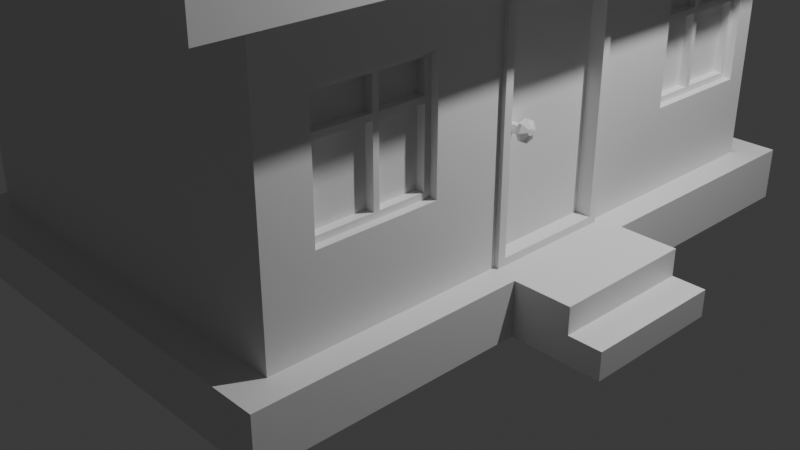 # Source: Fix_house.blend  (saved by Blender 4.4.32; exported with 4.5.12 LTS)
import bpy
from mathutils import Matrix  # noqa: F401  (used for matrix-valued properties, if any)

bpy.ops.wm.read_factory_settings(use_empty=True)
scene = bpy.context.scene
scene.name = 'Scene'

# ---- collections
col_collection = bpy.data.collections.new('Collection'); scene.collection.children.link(col_collection)

# ---- materials (node trees are filled in below, after node groups)
mat_material = bpy.data.materials.new('Material')
mat_material.alpha_threshold = 0.0
mat_material.roughness = 0.5
mat_material.line_color = (0.0, 0.0, 0.0, 1.0)

# ---- material node trees
mat_material.use_nodes = True; mat_material.node_tree.nodes.clear()
_N = mat_material.node_tree.nodes; _L = mat_material.node_tree.links
n0 = _N.new('ShaderNodeOutputMaterial'); n0.name = 'Material Output'; n0.location = (300, 300)
n1 = _N.new('ShaderNodeBsdfPrincipled'); n1.name = 'Principled BSDF'; n1.location = (10, 300)
n1.inputs[3].default_value = 1.45
_L.new(n1.outputs[0], n0.inputs[0])
n0.is_active_output = True

# ---- world
world_world = bpy.data.worlds.new('World'); scene.world = world_world
world_world.use_nodes = True; world_world.node_tree.nodes.clear()
_N = world_world.node_tree.nodes; _L = world_world.node_tree.links
n0 = _N.new('ShaderNodeOutputWorld'); n0.name = 'World Output'; n0.location = (300, 300)
n1 = _N.new('ShaderNodeBackground'); n1.name = 'Background'; n1.location = (10, 300)
n1.inputs[0].default_value = (0.05088, 0.05088, 0.05088, 1.0)
_L.new(n1.outputs[0], n0.inputs[0])
n0.is_active_output = True
world_world.color = (0.05088, 0.05088, 0.05088)
world_world.sun_shadow_jitter_overblur = 0.0

# ---- cameras
cam_camera = bpy.data.cameras.new('Camera')
cam_camera.clip_end = 100.0
cam_camera.ortho_scale = 7.314

# ---- lights
light_light = bpy.data.lights.new('Light', 'POINT')
light_light.energy = 1000.0
light_light.shadow_soft_size = 0.1

# ---- meshes
me_cube = bpy.data.meshes.new('Cube')
me_cube.from_pydata([(1.967, 2.869, 1.777), (1.808, -2.653, -0.4021), (2.011, -0.7609, -1.252), (1.808, -2.653, 0.7929), (1.967, -3.131, 1.777), (1.808, -1.458, -0.4021), (1.808, -1.458, 0.7929), (2.011, 0.5377, -1.252), (-2.007, 2.872, 1.773), (-2.007, -3.128, 1.773), (0.0, -3.0, 2.771), (0.0, 3.0, 2.771), (1.808, 2.653, -0.4021), (1.967, 2.869, -1.244), (-2.007, -3.128, -1.248), (1.808, 2.653, 0.7929), (1.967, -3.131, -1.244), (1.808, 1.458, -0.4021), (-2.007, 2.872, -1.248), (1.808, 1.458, 0.7929), (2.0, 3.0, -1.271), (-2.0, 3.0, -1.271), (-2.237, 3.237, -1.778), (-2.237, -3.475, -1.778), (2.237, 3.237, -1.243), (2.237, 3.237, -1.778), (2.237, -3.475, -1.243), (2.237, -3.475, -1.778), (-2.237, 3.237, -1.243), (-2.237, -3.475, -1.243), (1.967, -0.7609, 1.066), (1.967, 0.5377, 1.066), (1.967, -0.7609, -1.244), (1.967, 0.5377, -1.244), (2.011, 0.5377, -1.244), (2.011, -0.7609, -1.244), (1.967, 1.458, -0.4021), (1.967, -2.653, -0.4021), (1.967, -2.653, 0.7929), (1.967, -1.458, -0.4021), (1.967, -1.458, 0.7929), (1.967, 1.458, 0.7929), (1.967, 2.653, -0.4021), (1.967, 2.653, 0.7929), (2.237, 0.626, -1.778), (2.237, -0.8113, -1.778), (2.237, 0.626, -1.243), (2.237, -0.8113, -1.243), (2.815, 0.626, -1.778), (2.815, -0.8113, -1.778), (2.815, 0.626, -1.243), (2.815, -0.8113, -1.243), (2.815, 0.626, -1.512), (2.815, -0.8113, -1.504), (2.815, 0.626, -1.778), (2.815, -0.8113, -1.778), (2.815, 0.626, -1.243), (2.815, -0.8113, -1.243), (2.815, 0.626, -1.512), (2.815, -0.8113, -1.504), (3.148, 0.626, -1.778), (3.148, -0.8113, -1.778), (3.148, 0.626, -1.512), (3.148, -0.8113, -1.504), (3.148, 0.626, -1.778), (3.148, -0.8113, -1.778), (3.148, 0.626, -1.512), (3.148, -0.8113, -1.504)], [], [(16, 4, 9, 14), (14, 9, 8, 18), (37, 16, 32, 30, 40, 39), (42, 13, 0, 4, 16, 37, 38, 40, 30, 31, 41, 43), (31, 33, 13, 42, 36, 41), (18, 8, 0, 13), (0, 8, 11), (9, 4, 10), (21, 20, 24, 28), (28, 18, 21), (18, 13, 20, 21), (16, 14, 29, 26), (45, 47, 26, 27), (23, 29, 28, 22), (27, 26, 29, 23), (22, 28, 24, 25), (35, 32, 16, 26, 47, 46, 24, 13, 33, 34), (34, 33, 32, 35), (14, 18, 28, 29), (20, 13, 24), (35, 2, 7, 34), (40, 6, 5, 39), (37, 1, 3, 38), (5, 1, 37, 39), (3, 6, 40, 38), (17, 19, 41, 36), (15, 12, 42, 43), (42, 12, 17, 36), (41, 19, 15, 43), (25, 24, 46, 44), (44, 46, 50, 52, 48), (49, 48, 54, 55), (47, 45, 49, 53, 51), (46, 47, 51, 50), (45, 44, 48, 49), (54, 58, 62, 60), (48, 52, 58, 54), (59, 58, 56, 57), (51, 53, 59, 57), (53, 49, 55, 59), (50, 51, 57, 56), (52, 50, 56, 58), (60, 62, 66, 64), (55, 54, 60, 61), (59, 55, 61, 63), (58, 59, 63, 62), (64, 66, 67, 65), (63, 61, 65, 67), (61, 60, 64, 65), (62, 63, 67, 66)])
_uv = me_cube.uv_layers.new(name='UVMap')
_uv.uv.foreach_set('vector', [0.4092, 0.75, 0.625, 0.75, 0.625, 1.0, 0.4092, 1.0, 0.4092, 0.0, 0.625, 0.0, 0.625, 0.25, 0.4092, 0.25, 0.4693, 0.7301, 0.4092, 0.75, 0.4092, 0.6512, 0.5742, 0.6512, 0.5547, 0.6803, 0.4693, 0.6803, 0.4693, 0.509, 0.4092, 0.5, 0.625, 0.5, 0.625, 0.75, 0.4092, 0.75, 0.4693, 0.7301, 0.5547, 0.7301, 0.5547, 0.6803, 0.5742, 0.6512, 0.5742, 0.5971, 0.5547, 0.5588, 0.5547, 0.509, 0.5742, 0.5971, 0.4092, 0.5971, 0.4092, 0.5, 0.4693, 0.509, 0.4693, 0.5588, 0.5547, 0.5588, 0.4092, 0.25, 0.625, 0.25, 0.625, 0.5, 0.4092, 0.5, 0.625, 0.5, 0.625, 0.25, 0.625, 0.5, 0.625, 1.0, 0.625, 0.75, 0.625, 1.0, 0.4092, 0.25, 0.4092, 0.5, 0.4092, 0.5, 0.4092, 0.25, 0.4092, 0.25, 0.4092, 0.25, 0.4092, 0.25, 0.4092, 0.25, 0.4092, 0.5, 0.4092, 0.5, 0.4092, 0.25, 0.4092, 0.75, 0.4092, 1.0, 0.4092, 1.0, 0.4092, 0.75, 0.375, 0.6508, 0.4092, 0.6508, 0.4092, 0.75, 0.375, 0.75, 0.375, 0.0, 0.4092, 0.0, 0.4092, 0.25, 0.375, 0.25, 0.375, 0.75, 0.4092, 0.75, 0.4092, 1.0, 0.375, 1.0, 0.375, 0.25, 0.4092, 0.25, 0.4092, 0.5, 0.375, 0.5, 0.4092, 0.6509, 0.4092, 0.6512, 0.4092, 0.75, 0.4092, 0.75, 0.4092, 0.6508, 0.4092, 0.5675, 0.4092, 0.5, 0.4092, 0.5, 0.4092, 0.5971, 0.4092, 0.5977, 0.4092, 0.5977, 0.4092, 0.5971, 0.4092, 0.6512, 0.4092, 0.6509, 0.4092, 0.0, 0.4092, 0.25, 0.4092, 0.25, 0.4092, 0.0, 0.4092, 0.5, 0.4092, 0.5, 0.4092, 0.5, 0.3759, 0.0, 0.375, 0.0, 0.375, 0.25, 0.3759, 0.25, 0.625, 0.2833, 0.625, 0.25, 0.375, 0.25, 0.375, 0.2833, 0.375, 0.9667, 0.375, 1.0, 0.625, 1.0, 0.625, 0.9667, 0.125, 0.5, 0.125, 0.75, 0.1583, 0.75, 0.1583, 0.5, 0.875, 0.75, 0.875, 0.5, 0.8417, 0.5, 0.8417, 0.75, 0.375, 0.25, 0.625, 0.25, 0.625, 0.2833, 0.375, 0.2833, 0.625, 1.0, 0.375, 1.0, 0.375, 0.9667, 0.625, 0.9667, 0.1583, 0.75, 0.125, 0.75, 0.125, 0.5, 0.1583, 0.5, 0.8417, 0.5, 0.875, 0.5, 0.875, 0.75, 0.8417, 0.75, 0.375, 0.5, 0.4092, 0.5, 0.4092, 0.5675, 0.375, 0.5675, 0.375, 0.5675, 0.4092, 0.5675, 0.4092, 0.5675, 0.392, 0.5675, 0.375, 0.5675, 0.0, 0.0, 0.0, 0.0, 0.0, 0.0, 0.0, 0.0, 0.4092, 0.6508, 0.375, 0.6508, 0.375, 0.6508, 0.3925, 0.6508, 0.4092, 0.6508, 0.4092, 0.5675, 0.4092, 0.6508, 0.4092, 0.6508, 0.4092, 0.5675, 0.0, 0.0, 0.0, 0.0, 0.0, 0.0, 0.0, 0.0, 0.375, 0.5675, 0.392, 0.5675, 0.392, 0.5675, 0.375, 0.5675, 0.375, 0.5675, 0.392, 0.5675, 0.392, 0.5675, 0.375, 0.5675, 0.3925, 0.6508, 0.392, 0.5675, 0.4092, 0.5675, 0.4092, 0.6508, 0.4092, 0.6508, 0.3925, 0.6508, 0.3925, 0.6508, 0.4092, 0.6508, 0.3925, 0.6508, 0.375, 0.6508, 0.375, 0.6508, 0.3925, 0.6508, 0.4092, 0.5675, 0.4092, 0.6508, 0.4092, 0.6508, 0.4092, 0.5675, 0.392, 0.5675, 0.4092, 0.5675, 0.4092, 0.5675, 0.392, 0.5675, 0.375, 0.5675, 0.392, 0.5675, 0.392, 0.5675, 0.375, 0.5675, 0.0, 0.0, 0.0, 0.0, 0.0, 0.0, 0.0, 0.0, 0.3925, 0.6508, 0.375, 0.6508, 0.375, 0.6508, 0.3925, 0.6508, 0.392, 0.5675, 0.3925, 0.6508, 0.3925, 0.6508, 0.392, 0.5675, 0.375, 0.5675, 0.392, 0.5675, 0.3925, 0.6508, 0.375, 0.6508, 0.3925, 0.6508, 0.375, 0.6508, 0.375, 0.6508, 0.3925, 0.6508, 0.0, 0.0, 0.0, 0.0, 0.0, 0.0, 0.0, 0.0, 0.392, 0.5675, 0.3925, 0.6508, 0.3925, 0.6508, 0.392, 0.5675])
me_cube.materials.append(mat_material)
me_cube.use_mirror_vertex_groups = False
me_cube.update()
me_cube_001 = bpy.data.meshes.new('Cube.001')
me_cube_001.from_pydata([(1.294, 1.277, 0.8405), (1.294, -1.308, 0.8405), (-1.291, 1.277, 0.8405), (-1.291, -1.308, 0.8405), (0.001524, -1.308, 1.594), (0.001524, 1.277, 1.594), (1.294, 1.277, 0.9946), (1.294, -1.308, 0.9946), (-1.291, -1.308, 0.9946), (-1.291, 1.277, 0.9946), (-0.05518, 1.277, 1.715), (0.05823, 1.277, 1.715), (0.001524, 1.277, 1.683), (0.05823, -1.308, 1.715), (-0.05518, -1.308, 1.715), (0.001524, -1.308, 1.683)], [], [(2, 5, 4, 3), (1, 4, 5, 0), (7, 6, 11, 13), (5, 2, 9, 10, 12), (3, 4, 15, 14, 8), (9, 8, 14, 10), (1, 0, 6, 7), (4, 1, 7, 13, 15), (2, 3, 8, 9), (10, 11, 12), (13, 14, 15), (13, 11, 10, 14), (0, 5, 12, 11, 6)])
_uv = me_cube_001.uv_layers.new(name='UVMap')
_uv.uv.foreach_set('vector', [0.625, 0.25, 0.625, 0.25, 0.625, 0.0, 0.625, 0.0, 0.625, 0.75, 0.625, 0.75, 0.625, 0.5, 0.625, 0.5, 0.625, 0.75, 0.625, 0.5, 0.625, 0.5, 0.625, 0.75, 0.625, 0.25, 0.625, 0.25, 0.625, 0.25, 0.625, 0.25, 0.625, 0.25, 0.625, 0.0, 0.625, 0.0, 0.625, 0.0, 0.625, 0.0, 0.625, 0.0, 0.625, 0.25, 0.625, 0.0, 0.625, 0.0, 0.625, 0.25, 0.625, 0.75, 0.625, 0.5, 0.625, 0.5, 0.625, 0.75, 0.625, 0.75, 0.625, 0.75, 0.625, 0.75, 0.625, 0.75, 0.625, 0.75, 0.625, 0.25, 0.625, 0.0, 0.625, 0.0, 0.625, 0.25, 0.625, 0.25, 0.625, 0.25, 0.625, 0.25, 0.625, 0.0, 0.625, 0.0, 0.625, 0.0, 0.625, 0.0, 0.625, 0.25, 0.625, 0.25, 0.625, 0.0, 0.625, 0.5, 0.625, 0.5, 0.625, 0.5, 0.625, 0.5, 0.625, 0.5])
me_cube_001.materials.append(mat_material)
me_cube_001.use_mirror_vertex_groups = False
me_cube_001.update()
me_cube_005 = bpy.data.meshes.new('Cube.005')
me_cube_005.from_pydata([(-1.0, -1.0, -1.0), (-1.0, -1.0, 1.0), (-1.0, 1.0, -1.0), (-1.0, 1.0, 1.0), (1.0, -1.0, -1.0), (1.0, -1.0, 1.0), (1.0, 1.0, -1.0), (1.0, 1.0, 1.0), (-2.577, -2.577, 1.0), (-2.577, 2.577, 1.0), (2.577, 2.577, 1.0), (2.577, -2.577, 1.0), (-2.393, -2.393, 1.25), (-2.393, 2.393, 1.25), (2.393, 2.393, 1.25), (2.393, -2.393, 1.25), (-2.577, -2.577, 1.229), (-2.577, 2.577, 1.229), (2.577, 2.577, 1.229), (2.577, -2.577, 1.229), (-2.504, -2.504, 1.229), (-2.504, 2.504, 1.229), (2.504, 2.504, 1.229), (2.504, -2.504, 1.229), (-2.393, -2.393, 1.118), (-2.393, 2.393, 1.118), (2.393, 2.393, 1.118), (2.393, -2.393, 1.118)], [], [(0, 1, 3, 2), (2, 3, 7, 6), (6, 7, 5, 4), (4, 5, 1, 0), (7, 3, 9, 10), (11, 10, 18, 19), (5, 7, 10, 11), (3, 1, 8, 9), (1, 5, 11, 8), (12, 15, 27, 24), (9, 8, 16, 17), (8, 11, 19, 16), (10, 9, 17, 18), (20, 21, 17, 16), (21, 22, 18, 17), (22, 23, 19, 18), (23, 20, 16, 19), (12, 13, 21, 20), (13, 14, 22, 21), (14, 15, 23, 22), (15, 12, 20, 23), (26, 25, 24, 27), (14, 13, 25, 26), (15, 14, 26, 27), (13, 12, 24, 25)])
_uv = me_cube_005.uv_layers.new(name='UVMap')
_uv.uv.foreach_set('vector', [0.375, 0.0, 0.625, 0.0, 0.625, 0.25, 0.375, 0.25, 0.375, 0.25, 0.625, 0.25, 0.625, 0.5, 0.375, 0.5, 0.375, 0.5, 0.625, 0.5, 0.625, 0.75, 0.375, 0.75, 0.375, 0.75, 0.625, 0.75, 0.625, 1.0, 0.375, 1.0, 0.625, 0.5, 0.625, 0.25, 0.625, 0.25, 0.625, 0.5, 0.625, 0.75, 0.625, 0.5, 0.625, 0.5, 0.625, 0.75, 0.625, 0.75, 0.625, 0.5, 0.625, 0.5, 0.625, 0.75, 0.625, 0.25, 0.625, 0.0, 0.625, 0.0, 0.625, 0.25, 0.625, 1.0, 0.625, 0.75, 0.625, 0.75, 0.625, 1.0, 0.8661, 0.7411, 0.6339, 0.7411, 0.6339, 0.7411, 0.8661, 0.7411, 0.625, 0.25, 0.625, 0.0, 0.625, 0.0, 0.625, 0.25, 0.625, 1.0, 0.625, 0.75, 0.625, 0.75, 0.625, 1.0, 0.625, 0.5, 0.625, 0.25, 0.625, 0.25, 0.625, 0.5, 0.8715, 0.7465, 0.8715, 0.5035, 0.875, 0.5, 0.875, 0.75, 0.8715, 0.5035, 0.6285, 0.5035, 0.625, 0.5, 0.875, 0.5, 0.6285, 0.5035, 0.6285, 0.7465, 0.625, 0.75, 0.625, 0.5, 0.6285, 0.7465, 0.8715, 0.7465, 0.875, 0.75, 0.625, 0.75, 0.8661, 0.7411, 0.8661, 0.5089, 0.8715, 0.5035, 0.8715, 0.7465, 0.8661, 0.5089, 0.6339, 0.5089, 0.6285, 0.5035, 0.8715, 0.5035, 0.6339, 0.5089, 0.6339, 0.7411, 0.6285, 0.7465, 0.6285, 0.5035, 0.6339, 0.7411, 0.8661, 0.7411, 0.8715, 0.7465, 0.6285, 0.7465, 0.6339, 0.5089, 0.8661, 0.5089, 0.8661, 0.7411, 0.6339, 0.7411, 0.6339, 0.5089, 0.8661, 0.5089, 0.8661, 0.5089, 0.6339, 0.5089, 0.6339, 0.7411, 0.6339, 0.5089, 0.6339, 0.5089, 0.6339, 0.7411, 0.8661, 0.5089, 0.8661, 0.7411, 0.8661, 0.7411, 0.8661, 0.5089])
me_cube_005.update()
me_cube_006 = bpy.data.meshes.new('Cube.006')
me_cube_006.from_pydata([(0.1407, -0.6493, -1.159), (0.1407, -0.6493, 1.159), (0.1407, 0.6493, -1.159), (0.1407, 0.6493, 1.159), (-0.1407, -0.6493, -1.159), (-0.1407, -0.6493, 1.159), (-0.1407, 0.6493, -1.159), (-0.1407, 0.6493, 1.159), (0.1407, -0.5661, -1.076), (0.1407, -0.5661, 1.076), (0.1407, 0.5661, 1.076), (0.1407, 0.5661, -1.076), (-0.01556, 0.5661, -1.076), (-0.01556, -0.5661, -1.076), (-0.01556, -0.5661, 1.076), (-0.01556, 0.5661, 1.076)], [], [(10, 11, 12, 15), (2, 3, 7, 6), (4, 5, 1, 0), (7, 3, 1, 5), (0, 1, 9, 8), (1, 3, 10, 9), (3, 2, 11, 10), (2, 0, 8, 11), (13, 14, 15, 12), (11, 8, 13, 12), (8, 9, 14, 13), (9, 10, 15, 14)])
_uv = me_cube_006.uv_layers.new(name='UVMap')
_uv.uv.foreach_set('vector', [0.616, 0.234, 0.384, 0.234, 0.384, 0.234, 0.616, 0.234, 0.375, 0.25, 0.625, 0.25, 0.625, 0.5, 0.375, 0.5, 0.375, 0.75, 0.625, 0.75, 0.625, 1.0, 0.375, 1.0, 0.625, 0.5, 0.875, 0.5, 0.875, 0.75, 0.625, 0.75, 0.375, 0.0, 0.625, 0.0, 0.616, 0.01601, 0.384, 0.01601, 0.625, 0.0, 0.625, 0.25, 0.616, 0.234, 0.616, 0.01601, 0.625, 0.25, 0.375, 0.25, 0.384, 0.234, 0.616, 0.234, 0.375, 0.25, 0.375, 0.0, 0.384, 0.01601, 0.384, 0.234, 0.384, 0.01601, 0.616, 0.01601, 0.616, 0.234, 0.384, 0.234, 0.384, 0.234, 0.384, 0.01601, 0.384, 0.01601, 0.384, 0.234, 0.384, 0.01601, 0.616, 0.01601, 0.616, 0.01601, 0.384, 0.01601, 0.616, 0.01601, 0.616, 0.234, 0.616, 0.234, 0.616, 0.01601])
me_cube_006.update()
me_cylinder = bpy.data.meshes.new('Cylinder')
me_cylinder.from_pydata([(0.7195, 3.399, 2.485), (0.7195, 3.399, 2.587), (0.7555, 3.384, 2.485), (0.7555, 3.384, 2.587), (0.7704, 3.348, 2.485), (0.7704, 3.348, 2.587), (0.7555, 3.312, 2.485), (0.7555, 3.312, 2.587), (0.7195, 3.297, 2.485), (0.7195, 3.297, 2.587), (0.6835, 3.312, 2.485), (0.6835, 3.312, 2.587), (0.6686, 3.348, 2.485), (0.6686, 3.348, 2.587), (0.6835, 3.384, 2.485), (0.6835, 3.384, 2.587), (0.7195, 3.421, 2.485), (0.771, 3.399, 2.485), (0.7923, 3.348, 2.485), (0.771, 3.297, 2.485), (0.7195, 3.275, 2.485), (0.6681, 3.297, 2.485), (0.6468, 3.348, 2.485), (0.6681, 3.399, 2.485), (0.7195, 3.421, 2.485), (0.771, 3.399, 2.485), (0.7923, 3.348, 2.485), (0.771, 3.297, 2.485), (0.7195, 3.275, 2.485), (0.6681, 3.297, 2.485), (0.6468, 3.348, 2.485), (0.6681, 3.399, 2.485), (0.7195, 3.451, 2.46), (0.7922, 3.421, 2.46), (0.8223, 3.348, 2.46), (0.7922, 3.275, 2.46), (0.7195, 3.245, 2.46), (0.6469, 3.275, 2.46), (0.6168, 3.348, 2.46), (0.6469, 3.421, 2.46), (0.7195, 3.451, 2.428), (0.7922, 3.421, 2.428), (0.8223, 3.348, 2.428), (0.7922, 3.275, 2.428), (0.7195, 3.245, 2.428), (0.6469, 3.275, 2.428), (0.6168, 3.348, 2.428), (0.6469, 3.421, 2.428), (0.7195, 3.379, 2.391), (0.7415, 3.37, 2.391), (0.7506, 3.348, 2.391), (0.7415, 3.326, 2.391), (0.7195, 3.317, 2.391), (0.6976, 3.326, 2.391), (0.6885, 3.348, 2.391), (0.6976, 3.37, 2.391)], [], [(0, 1, 3, 2), (2, 3, 5, 4), (4, 5, 7, 6), (6, 7, 9, 8), (8, 9, 11, 10), (10, 11, 13, 12), (3, 1, 15, 13, 11, 9, 7, 5), (12, 13, 15, 14), (14, 15, 1, 0), (4, 6, 19, 18), (21, 22, 30, 29), (10, 12, 22, 21), (6, 8, 20, 19), (12, 14, 23, 22), (2, 4, 18, 17), (8, 10, 21, 20), (14, 0, 16, 23), (0, 2, 17, 16), (24, 25, 33, 32), (19, 20, 28, 27), (17, 18, 26, 25), (22, 23, 31, 30), (20, 21, 29, 28), (18, 19, 27, 26), (16, 17, 25, 24), (23, 16, 24, 31), (32, 33, 41, 40), (31, 24, 32, 39), (29, 30, 38, 37), (27, 28, 36, 35), (25, 26, 34, 33), (30, 31, 39, 38), (28, 29, 37, 36), (26, 27, 35, 34), (42, 43, 51, 50), (39, 32, 40, 47), (37, 38, 46, 45), (35, 36, 44, 43), (33, 34, 42, 41), (38, 39, 47, 46), (36, 37, 45, 44), (34, 35, 43, 42), (48, 49, 50, 51, 52, 53, 54, 55), (40, 41, 49, 48), (47, 40, 48, 55), (45, 46, 54, 53), (43, 44, 52, 51), (41, 42, 50, 49), (46, 47, 55, 54), (44, 45, 53, 52)])
_uv = me_cylinder.uv_layers.new(name='UVMap')
_uv.uv.foreach_set('vector', [1.0, 0.5, 1.0, 1.0, 0.875, 1.0, 0.875, 0.5, 0.875, 0.5, 0.875, 1.0, 0.75, 1.0, 0.75, 0.5, 0.75, 0.5, 0.75, 1.0, 0.625, 1.0, 0.625, 0.5, 0.625, 0.5, 0.625, 1.0, 0.5, 1.0, 0.5, 0.5, 0.5, 0.5, 0.5, 1.0, 0.375, 1.0, 0.375, 0.5, 0.375, 0.5, 0.375, 1.0, 0.25, 1.0, 0.25, 0.5, 0.4197, 0.4197, 0.25, 0.49, 0.08029, 0.4197, 0.01, 0.25, 0.08029, 0.08029, 0.25, 0.01, 0.4197, 0.08029, 0.49, 0.25, 0.25, 0.5, 0.25, 1.0, 0.125, 1.0, 0.125, 0.5, 0.125, 0.5, 0.125, 1.0, 0.0, 1.0, 0.0, 0.5, 0.75, 0.5, 0.625, 0.5, 0.625, 0.5, 0.75, 0.5, 0.375, 0.5, 0.25, 0.5, 0.25, 0.5, 0.375, 0.5, 0.375, 0.5, 0.25, 0.5, 0.25, 0.5, 0.375, 0.5, 0.625, 0.5, 0.5, 0.5, 0.5, 0.5, 0.625, 0.5, 0.25, 0.5, 0.125, 0.5, 0.125, 0.5, 0.25, 0.5, 0.875, 0.5, 0.75, 0.5, 0.75, 0.5, 0.875, 0.5, 0.5, 0.5, 0.375, 0.5, 0.375, 0.5, 0.5, 0.5, 0.125, 0.5, 0.0, 0.5, 0.0, 0.5, 0.125, 0.5, 1.0, 0.5, 0.875, 0.5, 0.875, 0.5, 1.0, 0.5, 1.0, 0.5, 0.875, 0.5, 0.875, 0.5, 1.0, 0.5, 0.625, 0.5, 0.5, 0.5, 0.5, 0.5, 0.625, 0.5, 0.875, 0.5, 0.75, 0.5, 0.75, 0.5, 0.875, 0.5, 0.25, 0.5, 0.125, 0.5, 0.125, 0.5, 0.25, 0.5, 0.5, 0.5, 0.375, 0.5, 0.375, 0.5, 0.5, 0.5, 0.75, 0.5, 0.625, 0.5, 0.625, 0.5, 0.75, 0.5, 1.0, 0.5, 0.875, 0.5, 0.875, 0.5, 1.0, 0.5, 0.125, 0.5, 0.0, 0.5, 0.0, 0.5, 0.125, 0.5, 1.0, 0.5, 0.875, 0.5, 0.875, 0.5, 1.0, 0.5, 0.125, 0.5, 0.0, 0.5, 0.0, 0.5, 0.125, 0.5, 0.375, 0.5, 0.25, 0.5, 0.25, 0.5, 0.375, 0.5, 0.625, 0.5, 0.5, 0.5, 0.5, 0.5, 0.625, 0.5, 0.875, 0.5, 0.75, 0.5, 0.75, 0.5, 0.875, 0.5, 0.25, 0.5, 0.125, 0.5, 0.125, 0.5, 0.25, 0.5, 0.5, 0.5, 0.375, 0.5, 0.375, 0.5, 0.5, 0.5, 0.75, 0.5, 0.625, 0.5, 0.625, 0.5, 0.75, 0.5, 0.75, 0.5, 0.625, 0.5, 0.625, 0.5, 0.75, 0.5, 0.125, 0.5, 0.0, 0.5, 0.0, 0.5, 0.125, 0.5, 0.375, 0.5, 0.25, 0.5, 0.25, 0.5, 0.375, 0.5, 0.625, 0.5, 0.5, 0.5, 0.5, 0.5, 0.625, 0.5, 0.875, 0.5, 0.75, 0.5, 0.75, 0.5, 0.875, 0.5, 0.25, 0.5, 0.125, 0.5, 0.125, 0.5, 0.25, 0.5, 0.5, 0.5, 0.375, 0.5, 0.375, 0.5, 0.5, 0.5, 0.75, 0.5, 0.625, 0.5, 0.625, 0.5, 0.75, 0.5, 0.75, 0.49, 0.9197, 0.4197, 0.99, 0.25, 0.9197, 0.08029, 0.75, 0.01, 0.5803, 0.08029, 0.51, 0.25, 0.5803, 0.4197, 1.0, 0.5, 0.875, 0.5, 0.875, 0.5, 1.0, 0.5, 0.125, 0.5, 0.0, 0.5, 0.0, 0.5, 0.125, 0.5, 0.375, 0.5, 0.25, 0.5, 0.25, 0.5, 0.375, 0.5, 0.625, 0.5, 0.5, 0.5, 0.5, 0.5, 0.625, 0.5, 0.875, 0.5, 0.75, 0.5, 0.75, 0.5, 0.875, 0.5, 0.25, 0.5, 0.125, 0.5, 0.125, 0.5, 0.25, 0.5, 0.5, 0.5, 0.375, 0.5, 0.375, 0.5, 0.5, 0.5])
me_cylinder.update()
me_cube_002 = bpy.data.meshes.new('Cube.002')
me_cube_002.from_pydata([(1.808, -2.653, 1.348), (1.808, -2.653, 2.543), (1.808, -1.458, 1.348), (1.808, -1.458, 2.543), (1.808, -2.592, 1.409), (1.808, -1.519, 1.409), (1.808, -1.519, 2.482), (1.808, -2.592, 2.482), (1.808, -2.035, 1.409), (1.808, -1.977, 1.409), (1.808, -2.035, 2.482), (1.808, -1.977, 2.482), (1.808, -2.055, 1.348), (1.808, -1.957, 1.348), (1.808, -1.957, 2.543), (1.808, -2.055, 2.543), (1.808, -2.592, 2.128), (1.808, -2.592, 2.185), (1.808, -1.519, 2.128), (1.808, -1.519, 2.185), (1.808, -1.458, 2.125), (1.808, -1.458, 2.224), (1.808, -2.653, 2.224), (1.808, -2.653, 2.125), (1.808, -2.035, 2.128), (1.808, -2.035, 2.185), (1.808, -1.977, 2.128), (1.808, -1.977, 2.185), (1.891, -2.592, 2.185), (1.891, -2.592, 2.482), (1.891, -1.977, 1.409), (1.891, -1.519, 1.409), (1.891, -1.519, 2.185), (1.891, -1.519, 2.482), (1.891, -1.977, 2.482), (1.891, -1.957, 1.348), (1.891, -1.458, 1.348), (1.891, -2.592, 1.409), (1.891, -2.653, 1.348), (1.891, -1.458, 2.224), (1.891, -1.458, 2.543), (1.891, -2.055, 2.543), (1.891, -2.653, 2.543), (1.891, -2.653, 2.125), (1.891, -2.035, 1.409), (1.891, -2.035, 2.482), (1.891, -2.055, 1.348), (1.891, -1.957, 2.543), (1.891, -2.035, 2.185), (1.891, -1.977, 2.185), (1.891, -2.592, 2.128), (1.891, -1.519, 2.128), (1.891, -1.458, 2.125), (1.891, -2.653, 2.224), (1.891, -2.035, 2.128), (1.891, -1.977, 2.128), (1.808, 2.653, 1.348), (1.808, 2.653, 2.543), (1.808, 1.458, 1.348), (1.808, 1.458, 2.543), (1.808, 2.592, 1.409), (1.808, 1.519, 1.409), (1.808, 1.519, 2.482), (1.808, 2.592, 2.482), (1.808, 2.035, 1.409), (1.808, 1.977, 1.409), (1.808, 2.035, 2.482), (1.808, 1.977, 2.482), (1.808, 2.055, 1.348), (1.808, 1.957, 1.348), (1.808, 1.957, 2.543), (1.808, 2.055, 2.543), (1.808, 2.592, 2.128), (1.808, 2.592, 2.185), (1.808, 1.519, 2.128), (1.808, 1.519, 2.185), (1.808, 1.458, 2.125), (1.808, 1.458, 2.224), (1.808, 2.653, 2.224), (1.808, 2.653, 2.125), (1.808, 2.035, 2.128), (1.808, 2.035, 2.185), (1.808, 1.977, 2.128), (1.808, 1.977, 2.185), (1.891, 2.592, 2.185), (1.891, 2.592, 2.482), (1.891, 1.977, 1.409), (1.891, 1.519, 1.409), (1.891, 1.519, 2.185), (1.891, 1.519, 2.482), (1.891, 1.977, 2.482), (1.891, 1.957, 1.348), (1.891, 1.458, 1.348), (1.891, 2.592, 1.409), (1.891, 2.653, 1.348), (1.891, 1.458, 2.224), (1.891, 1.458, 2.543), (1.891, 2.055, 2.543), (1.891, 2.653, 2.543), (1.891, 2.653, 2.125), (1.891, 2.035, 1.409), (1.891, 2.035, 2.482), (1.891, 2.055, 1.348), (1.891, 1.957, 2.543), (1.891, 2.035, 2.185), (1.891, 1.977, 2.185), (1.891, 2.592, 2.128), (1.891, 1.519, 2.128), (1.891, 1.458, 2.125), (1.891, 2.653, 2.224), (1.891, 2.035, 2.128), (1.891, 1.977, 2.128)], [], [(27, 19, 6, 11), (17, 25, 10, 7), (5, 9, 30, 31), (0, 12, 46, 38), (22, 23, 43, 53), (4, 8, 24, 16), (17, 7, 29, 28), (1, 22, 53, 42), (9, 5, 18, 26), (7, 10, 45, 29), (20, 21, 39, 52), (48, 49, 34, 45), (44, 30, 55, 54), (54, 55, 49, 48), (50, 54, 48, 28), (35, 36, 52, 39, 40, 47, 41, 42, 29, 45, 34, 33, 32, 51, 31, 30, 44, 37, 38, 46), (55, 51, 32, 49), (43, 38, 37, 50, 28, 29, 42, 53), (24, 8, 44, 54), (12, 13, 35, 46), (6, 19, 32, 33), (3, 14, 47, 40), (11, 6, 33, 34), (9, 26, 55, 30), (14, 15, 41, 47), (13, 2, 36, 35), (10, 25, 48, 45), (27, 11, 34, 49), (21, 3, 40, 39), (4, 16, 50, 37), (15, 1, 42, 41), (16, 24, 54, 50), (25, 17, 28, 48), (18, 5, 31, 51), (23, 0, 38, 43), (26, 18, 51, 55), (8, 4, 37, 44), (19, 27, 49, 32), (2, 20, 52, 36), (83, 67, 62, 75), (73, 63, 66, 81), (61, 87, 86, 65), (56, 94, 102, 68), (78, 109, 99, 79), (60, 72, 80, 64), (73, 84, 85, 63), (57, 98, 109, 78), (65, 82, 74, 61), (63, 85, 101, 66), (76, 108, 95, 77), (104, 101, 90, 105), (100, 110, 111, 86), (110, 104, 105, 111), (106, 84, 104, 110), (91, 102, 94, 93, 100, 86, 87, 107, 88, 89, 90, 101, 85, 98, 97, 103, 96, 95, 108, 92), (111, 105, 88, 107), (99, 109, 98, 85, 84, 106, 93, 94), (80, 110, 100, 64), (68, 102, 91, 69), (62, 89, 88, 75), (59, 96, 103, 70), (67, 90, 89, 62), (65, 86, 111, 82), (70, 103, 97, 71), (69, 91, 92, 58), (66, 101, 104, 81), (83, 105, 90, 67), (77, 95, 96, 59), (60, 93, 106, 72), (71, 97, 98, 57), (72, 106, 110, 80), (81, 104, 84, 73), (74, 107, 87, 61), (79, 99, 94, 56), (82, 111, 107, 74), (64, 100, 93, 60), (75, 88, 105, 83), (58, 92, 108, 76)])
me_cube_002.attributes.new('crease_vert', 'FLOAT', 'POINT').data.foreach_set('value', [0.0, 0.0, 0.0, 0.0, 0.0, 0.0, 0.0, 0.0, 0.0, 0.0, 0.0, 0.0, 0.02, 0.02, 0.02, 0.02, 0.0, 0.0, 0.0, 0.0, 0.0, 0.0, 0.0, 0.0, 0.0, 0.0, 0.0, 0.0, 0.0, 0.0, 0.0, 0.0, 0.0, 0.0, 0.0, 0.02, 0.0, 0.0, 0.0, 0.0, 0.0, 0.02, 0.0, 0.0, 0.0, 0.0, 0.02, 0.02, 0.0, 0.0, 0.0, 0.0, 0.0, 0.0, 0.0, 0.0, 0.0, 0.0, 0.0, 0.0, 0.0, 0.0, 0.0, 0.0, 0.0, 0.0, 0.0, 0.0, 0.02, 0.02, 0.02, 0.02, 0.0, 0.0, 0.0, 0.0, 0.0, 0.0, 0.0, 0.0, 0.0, 0.0, 0.0, 0.0, 0.0, 0.0, 0.0, 0.0, 0.0, 0.0, 0.0, 0.02, 0.0, 0.0, 0.0, 0.0, 0.0, 0.02, 0.0, 0.0, 0.0, 0.0, 0.02, 0.02, 0.0, 0.0, 0.0, 0.0, 0.0, 0.0, 0.0, 0.0])
_uv = me_cube_002.uv_layers.new(name='UVMap')
_uv.uv.foreach_set('vector', [0.5711, 0.1621, 0.5711, 0.2372, 0.6122, 0.2372, 0.6122, 0.1621, 0.5711, 0.0128, 0.5711, 0.08729, 0.6122, 0.08729, 0.6122, 0.0128, 0.3878, 0.2372, 0.3878, 0.1621, 0.3878, 0.1621, 0.3878, 0.2372, 0.0, 0.0, 0.0, 0.0, 0.0, 0.0, 0.0, 0.0, 0.0, 0.0, 0.0, 0.0, 0.0, 0.0, 0.0, 0.0, 0.3878, 0.0128, 0.3878, 0.08729, 0.4963, 0.08729, 0.4963, 0.0128, 0.5711, 0.0128, 0.6122, 0.0128, 0.6122, 0.0128, 0.5711, 0.0128, 0.0, 0.0, 0.0, 0.0, 0.0, 0.0, 0.0, 0.0, 0.3878, 0.1621, 0.3878, 0.2372, 0.4963, 0.2372, 0.4963, 0.1621, 0.6122, 0.0128, 0.6122, 0.08729, 0.6122, 0.08729, 0.6122, 0.0128, 0.0, 0.0, 0.0, 0.0, 0.0, 0.0, 0.0, 0.0, 0.5711, 0.08729, 0.5711, 0.1621, 0.6122, 0.1621, 0.6122, 0.08729, 0.3878, 0.08729, 0.3878, 0.1621, 0.4963, 0.1621, 0.4963, 0.08729, 0.4963, 0.08729, 0.4963, 0.1621, 0.5711, 0.1621, 0.5711, 0.08729, 0.4963, 0.0128, 0.4963, 0.08729, 0.5711, 0.08729, 0.5711, 0.0128, 0.375, 0.1663, 0.375, 0.25, 0.4958, 0.25, 0.5792, 0.25, 0.625, 0.25, 0.625, 0.1663, 0.625, 0.08299, 0.625, 0.0, 0.6122, 0.0128, 0.6122, 0.08729, 0.6122, 0.1621, 0.6122, 0.2372, 0.5711, 0.2372, 0.4963, 0.2372, 0.3878, 0.2372, 0.3878, 0.1621, 0.3878, 0.08729, 0.3878, 0.0128, 0.375, 0.0, 0.375, 0.08299, 0.4963, 0.1621, 0.4963, 0.2372, 0.5711, 0.2372, 0.5711, 0.1621, 0.4958, 0.0, 0.375, 0.0, 0.3878, 0.0128, 0.4963, 0.0128, 0.5711, 0.0128, 0.6122, 0.0128, 0.625, 0.0, 0.5792, 0.0, 0.4963, 0.08729, 0.3878, 0.08729, 0.3878, 0.08729, 0.4963, 0.08729, 0.0, 0.0, 0.0, 0.0, 0.0, 0.0, 0.0, 0.0, 0.6122, 0.2372, 0.5711, 0.2372, 0.5711, 0.2372, 0.6122, 0.2372, 0.0, 0.0, 0.0, 0.0, 0.0, 0.0, 0.0, 0.0, 0.6122, 0.1621, 0.6122, 0.2372, 0.6122, 0.2372, 0.6122, 0.1621, 0.3878, 0.1621, 0.4963, 0.1621, 0.4963, 0.1621, 0.3878, 0.1621, 0.0, 0.0, 0.0, 0.0, 0.0, 0.0, 0.0, 0.0, 0.0, 0.0, 0.0, 0.0, 0.0, 0.0, 0.0, 0.0, 0.6122, 0.08729, 0.5711, 0.08729, 0.5711, 0.08729, 0.6122, 0.08729, 0.5711, 0.1621, 0.6122, 0.1621, 0.6122, 0.1621, 0.5711, 0.1621, 0.0, 0.0, 0.0, 0.0, 0.0, 0.0, 0.0, 0.0, 0.3878, 0.0128, 0.4963, 0.0128, 0.4963, 0.0128, 0.3878, 0.0128, 0.0, 0.0, 0.0, 0.0, 0.0, 0.0, 0.0, 0.0, 0.4963, 0.0128, 0.4963, 0.08729, 0.4963, 0.08729, 0.4963, 0.0128, 0.5711, 0.08729, 0.5711, 0.0128, 0.5711, 0.0128, 0.5711, 0.08729, 0.4963, 0.2372, 0.3878, 0.2372, 0.3878, 0.2372, 0.4963, 0.2372, 0.0, 0.0, 0.0, 0.0, 0.0, 0.0, 0.0, 0.0, 0.4963, 0.1621, 0.4963, 0.2372, 0.4963, 0.2372, 0.4963, 0.1621, 0.3878, 0.08729, 0.3878, 0.0128, 0.3878, 0.0128, 0.3878, 0.08729, 0.5711, 0.2372, 0.5711, 0.1621, 0.5711, 0.1621, 0.5711, 0.2372, 0.0, 0.0, 0.0, 0.0, 0.0, 0.0, 0.0, 0.0, 0.5711, 0.1621, 0.6122, 0.1621, 0.6122, 0.2372, 0.5711, 0.2372, 0.5711, 0.0128, 0.6122, 0.0128, 0.6122, 0.08729, 0.5711, 0.08729, 0.3878, 0.2372, 0.3878, 0.2372, 0.3878, 0.1621, 0.3878, 0.1621, 0.0, 0.0, 0.0, 0.0, 0.0, 0.0, 0.0, 0.0, 0.0, 0.0, 0.0, 0.0, 0.0, 0.0, 0.0, 0.0, 0.3878, 0.0128, 0.4963, 0.0128, 0.4963, 0.08729, 0.3878, 0.08729, 0.5711, 0.0128, 0.5711, 0.0128, 0.6122, 0.0128, 0.6122, 0.0128, 0.0, 0.0, 0.0, 0.0, 0.0, 0.0, 0.0, 0.0, 0.3878, 0.1621, 0.4963, 0.1621, 0.4963, 0.2372, 0.3878, 0.2372, 0.6122, 0.0128, 0.6122, 0.0128, 0.6122, 0.08729, 0.6122, 0.08729, 0.0, 0.0, 0.0, 0.0, 0.0, 0.0, 0.0, 0.0, 0.5711, 0.08729, 0.6122, 0.08729, 0.6122, 0.1621, 0.5711, 0.1621, 0.3878, 0.08729, 0.4963, 0.08729, 0.4963, 0.1621, 0.3878, 0.1621, 0.4963, 0.08729, 0.5711, 0.08729, 0.5711, 0.1621, 0.4963, 0.1621, 0.4963, 0.0128, 0.5711, 0.0128, 0.5711, 0.08729, 0.4963, 0.08729, 0.375, 0.1663, 0.375, 0.08299, 0.375, 0.0, 0.3878, 0.0128, 0.3878, 0.08729, 0.3878, 0.1621, 0.3878, 0.2372, 0.4963, 0.2372, 0.5711, 0.2372, 0.6122, 0.2372, 0.6122, 0.1621, 0.6122, 0.08729, 0.6122, 0.0128, 0.625, 0.0, 0.625, 0.08299, 0.625, 0.1663, 0.625, 0.25, 0.5792, 0.25, 0.4958, 0.25, 0.375, 0.25, 0.4963, 0.1621, 0.5711, 0.1621, 0.5711, 0.2372, 0.4963, 0.2372, 0.4958, 0.0, 0.5792, 0.0, 0.625, 0.0, 0.6122, 0.0128, 0.5711, 0.0128, 0.4963, 0.0128, 0.3878, 0.0128, 0.375, 0.0, 0.4963, 0.08729, 0.4963, 0.08729, 0.3878, 0.08729, 0.3878, 0.08729, 0.0, 0.0, 0.0, 0.0, 0.0, 0.0, 0.0, 0.0, 0.6122, 0.2372, 0.6122, 0.2372, 0.5711, 0.2372, 0.5711, 0.2372, 0.0, 0.0, 0.0, 0.0, 0.0, 0.0, 0.0, 0.0, 0.6122, 0.1621, 0.6122, 0.1621, 0.6122, 0.2372, 0.6122, 0.2372, 0.3878, 0.1621, 0.3878, 0.1621, 0.4963, 0.1621, 0.4963, 0.1621, 0.0, 0.0, 0.0, 0.0, 0.0, 0.0, 0.0, 0.0, 0.0, 0.0, 0.0, 0.0, 0.0, 0.0, 0.0, 0.0, 0.6122, 0.08729, 0.6122, 0.08729, 0.5711, 0.08729, 0.5711, 0.08729, 0.5711, 0.1621, 0.5711, 0.1621, 0.6122, 0.1621, 0.6122, 0.1621, 0.0, 0.0, 0.0, 0.0, 0.0, 0.0, 0.0, 0.0, 0.3878, 0.0128, 0.3878, 0.0128, 0.4963, 0.0128, 0.4963, 0.0128, 0.0, 0.0, 0.0, 0.0, 0.0, 0.0, 0.0, 0.0, 0.4963, 0.0128, 0.4963, 0.0128, 0.4963, 0.08729, 0.4963, 0.08729, 0.5711, 0.08729, 0.5711, 0.08729, 0.5711, 0.0128, 0.5711, 0.0128, 0.4963, 0.2372, 0.4963, 0.2372, 0.3878, 0.2372, 0.3878, 0.2372, 0.0, 0.0, 0.0, 0.0, 0.0, 0.0, 0.0, 0.0, 0.4963, 0.1621, 0.4963, 0.1621, 0.4963, 0.2372, 0.4963, 0.2372, 0.3878, 0.08729, 0.3878, 0.08729, 0.3878, 0.0128, 0.3878, 0.0128, 0.5711, 0.2372, 0.5711, 0.2372, 0.5711, 0.1621, 0.5711, 0.1621, 0.0, 0.0, 0.0, 0.0, 0.0, 0.0, 0.0, 0.0])
me_cube_002.materials.append(mat_material)
me_cube_002.use_mirror_vertex_groups = False
me_cube_002.update()

# ---- objects
ob_house = bpy.data.objects.new('House', me_cube)
ob_light = bpy.data.objects.new('Light', light_light)
ob_camera = bpy.data.objects.new('Camera', cam_camera)
ob_roof = bpy.data.objects.new('Roof', me_cube_001)
ob_chimney = bpy.data.objects.new('Chimney', me_cube_005)
ob_door = bpy.data.objects.new('Door', me_cube_006)
ob_cylinder = bpy.data.objects.new('Cylinder', me_cylinder)
ob_window = bpy.data.objects.new('Window', me_cube_002)

# ---- transforms, parenting, visibility, modifiers, constraints
ob_house.location = (0.0, 0.0, 1.75)
ob_house.lock_rotations_4d = False
ob_house.empty_display_type = 'ARROWS'
ob_house.lineart.crease_threshold = 0.0
ob_light.location = (4.076, 1.005, 5.904)
ob_light.rotation_euler = (0.6503, 0.05522, 1.866)
ob_light.lock_rotations_4d = False
ob_light.empty_display_type = 'ARROWS'
ob_light.color = (0.0, 0.0, 0.0, 0.0)
ob_light.lineart.crease_threshold = 0.0
ob_camera.location = (7.359, -6.926, 4.958)
ob_camera.rotation_euler = (1.109, 0.0, 0.8149)
ob_camera.lock_rotations_4d = False
ob_camera.empty_display_type = 'ARROWS'
ob_camera.color = (0.0, 0.0, 0.0, 0.0)
ob_camera.display_type = 'WIRE'
ob_camera.lineart.crease_threshold = 0.0
ob_roof.location = (0.0, 0.0, 1.75)
ob_roof.scale = (2.0, 3.0, 1.75)
ob_roof.lock_rotations_4d = False
ob_roof.empty_display_type = 'ARROWS'
ob_roof.lineart.crease_threshold = 0.0
ob_chimney.location = (1.085, 2.174, 4.572)
ob_chimney.scale = (0.1142, 0.1142, 0.5077)
ob_door.location = (1.87, -0.1116, 1.657)
ob_cylinder.location = (4.413, -3.951, 1.301)
ob_cylinder.rotation_euler = (0.875, -1.654, -0.8984)
ob_window.location = (0.0, 0.0, 0.0)
ob_window.lock_location = (True, True, True)
ob_window.lock_rotation = (True, True, True)
ob_window.lock_rotations_4d = False
ob_window.lock_scale = (True, True, True)
ob_window.empty_display_type = 'ARROWS'
ob_window.lineart.crease_threshold = 0.0

# ---- collection membership
col_collection.objects.link(ob_house)
col_collection.objects.link(ob_light)
col_collection.objects.link(ob_camera)
col_collection.objects.link(ob_roof)
col_collection.objects.link(ob_chimney)
col_collection.objects.link(ob_door)
col_collection.objects.link(ob_cylinder)
col_collection.objects.link(ob_window)

# ---- scene / render settings (as saved in the file)
scene.camera = ob_camera
scene.frame_start = 1; scene.frame_end = 250; scene.frame_set(1)
scene.render.engine = 'BLENDER_EEVEE_NEXT'
bpy.context.view_layer.update()
